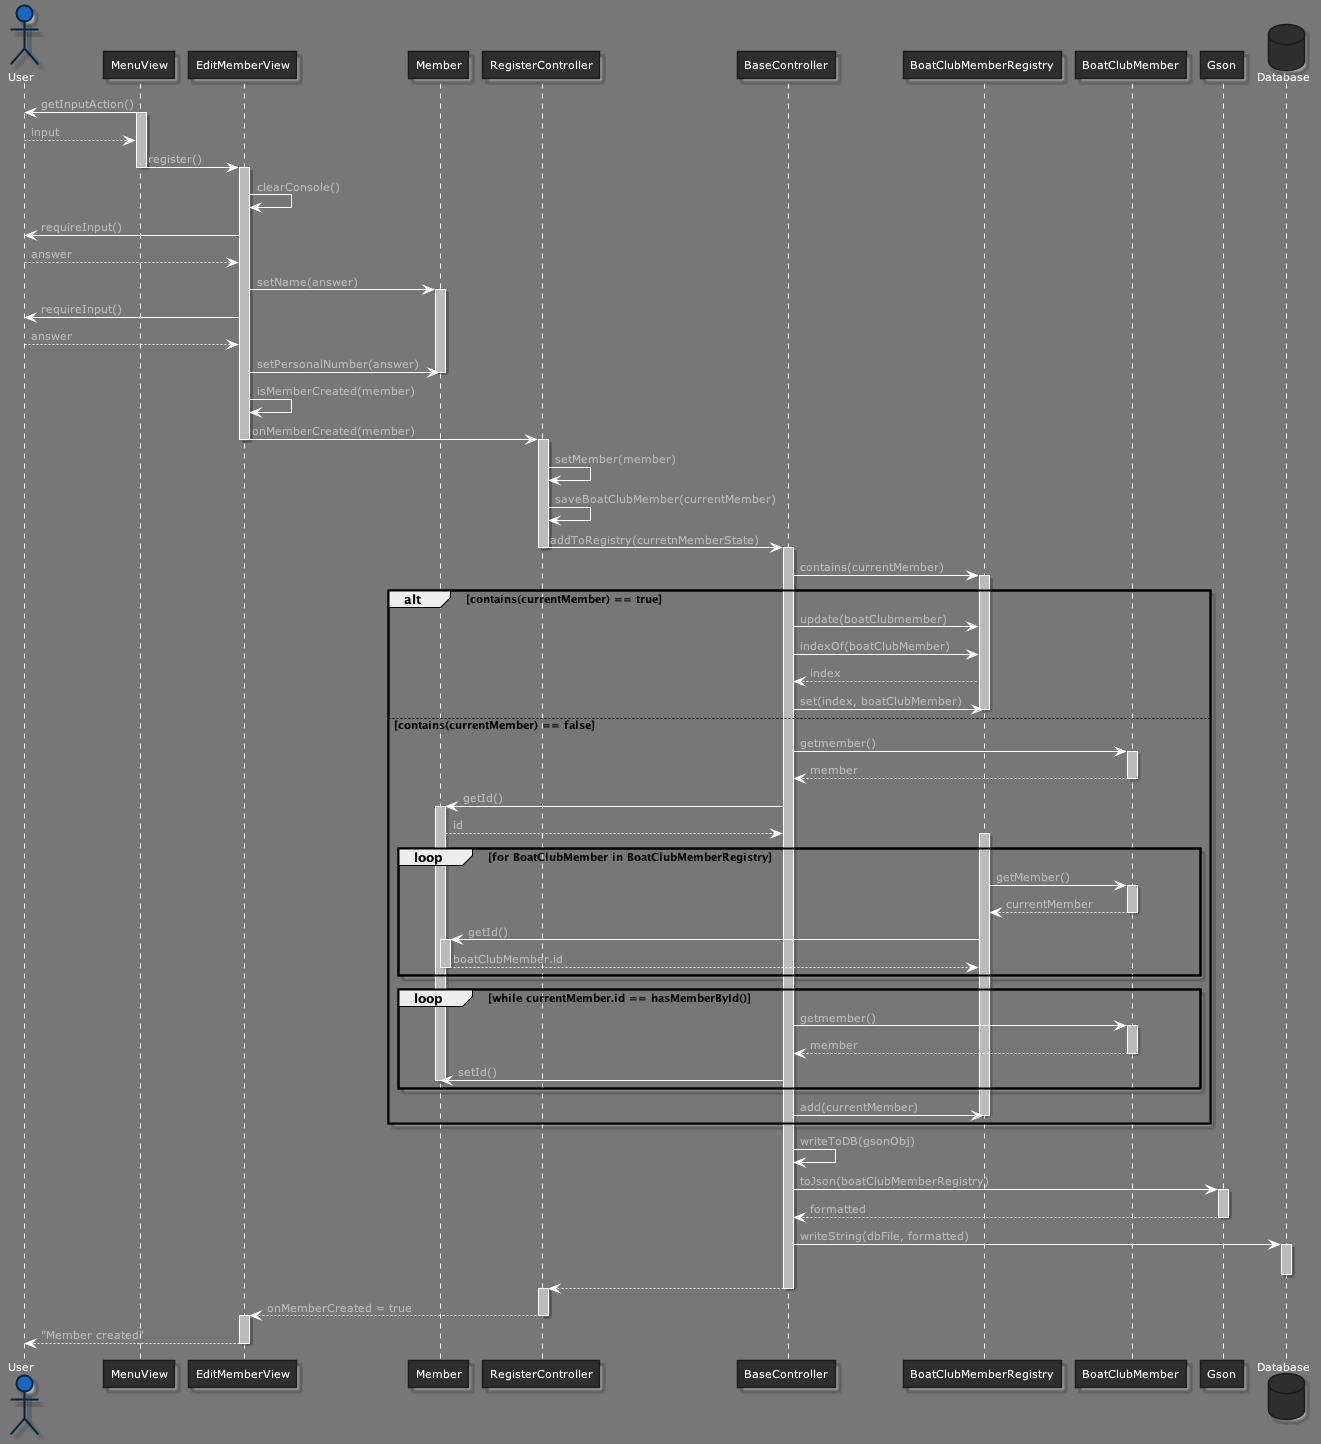

The diagram above was rendered by PlantUML. Its source (embedded in the PNG):
@startuml sequenceDiagramViewMember



skinparam backgroundColor 777
skinparam stereotypeCBackgroundColor 1a66c2





skinparam backgroundColor 777






skinparam circledCharacter {
  radius 8
  fontSize 11
  fontName "Verdana"
}

skinparam class {
    backgroundColor 2e2e2e
  borderColor 1b1b1b
    fontColor fff
  fontName "Verdana"
  fontSize 11
  stereotypeFontColor aaa
  stereotypeFontSize 11
    arrowColor fff
  arrowFontName "Verdana"
  arrowFontColor bbb
  arrowFontSize 11

  attributeFontColor aaa
  attributeFontSize 11
  attributeIconSize 11
}


skinparam actor {
    backgroundColor 1a66c2
  borderColor 002642
    fontColor fff
  fontName "Verdana"
  fontSize 11
  stereotypeFontColor aaa
  stereotypeFontSize 11
}

skinparam participant {
    backgroundColor 2e2e2e
  borderColor 1b1b1b
    fontColor fff
  fontName "Verdana"
  fontSize 11
  stereotypeFontColor aaa
  stereotypeFontSize 11
}


skinparam interface {
    backgroundColor 1a66c2
  borderColor 002642
    fontColor fff
  fontName "Verdana"
  fontSize 11
  stereotypeFontColor aaa
  stereotypeFontSize 11
}

skinparam component {
    backgroundColor 2e2e2e
  borderColor 1b1b1b
    fontColor fff
  fontName "Verdana"
  fontSize 11
  stereotypeFontColor aaa
  stereotypeFontSize 11
}

skinparam node {
    backgroundColor 2e2e2e
  borderColor 1b1b1b
    fontColor fff
  fontName "Verdana"
  fontSize 11
  stereotypeFontColor aaa
  stereotypeFontSize 11
}

skinparam database {
    backgroundColor 2e2e2e
  borderColor 1b1b1b
    fontColor fff
  fontName "Verdana"
  fontSize 11
  stereotypeFontColor aaa
  stereotypeFontSize 11
}

skinparam queue {
    backgroundColor 2e2e2e
  borderColor 1b1b1b
    fontColor fff
  fontName "Verdana"
  fontSize 11
  stereotypeFontColor aaa
  stereotypeFontSize 11
}


skinparam usecase {
    backgroundColor 2e2e2e
  borderColor 1b1b1b
    fontColor fff
  fontName "Verdana"
  fontSize 11
  stereotypeFontColor aaa
  stereotypeFontSize 11
    arrowColor fff
  arrowFontName "Verdana"
  arrowFontColor bbb
  arrowFontSize 11
}

skinparam activity {
    backgroundColor 2e2e2e
  borderColor 1b1b1b
    fontColor fff
  fontName "Verdana"
  fontSize 11
  stereotypeFontColor aaa
  stereotypeFontSize 11
    arrowColor fff
  arrowFontName "Verdana"
  arrowFontColor bbb
  arrowFontSize 11
}

skinparam sequence {
    fontColor fff
  fontName "Verdana"
  fontSize 11
  stereotypeFontColor aaa
  stereotypeFontSize 11
    arrowColor fff
  arrowFontName "Verdana"
  arrowFontColor bbb
  arrowFontSize 11

  lifeLineBorderColor fff
  lifeLineBackgroundColor bbb
}

skinparam boundary {
    backgroundColor 1a66c2
  borderColor 002642
    fontColor fff
  fontName "Verdana"
  fontSize 11
  stereotypeFontColor aaa
  stereotypeFontSize 11
}

skinparam control {
    backgroundColor 1a66c2
  borderColor 002642
    fontColor fff
  fontName "Verdana"
  fontSize 11
  stereotypeFontColor aaa
  stereotypeFontSize 11
}

skinparam entity {
    backgroundColor 1a66c2
  borderColor 002642
    fontColor fff
  fontName "Verdana"
  fontSize 11
  stereotypeFontColor aaa
  stereotypeFontSize 11
}


skinparam state {
    backgroundColor 2e2e2e
  borderColor 1b1b1b
    fontColor fff
  fontName "Verdana"
  fontSize 11
  stereotypeFontColor aaa
  stereotypeFontSize 11
    arrowColor fff
  arrowFontName "Verdana"
  arrowFontColor bbb
  arrowFontSize 11
  startColor 1a66c2
  endColor 002642
}


skinparam object {
    backgroundColor 2e2e2e
  borderColor 1b1b1b
    fontColor fff
  fontName "Verdana"
  fontSize 11
  stereotypeFontColor aaa
  stereotypeFontSize 11
    arrowColor fff
  arrowFontName "Verdana"
  arrowFontColor bbb
  arrowFontSize 11
}


skinparam note {
    backgroundColor 1a66c2
  borderColor 002642
    fontColor fff
  fontName "Verdana"
  fontSize 11
  stereotypeFontColor aaa
  stereotypeFontSize 11
}

skinparam cloud {
    backgroundColor 2e2e2e
  borderColor 1b1b1b
    fontColor fff
  fontName "Verdana"
  fontSize 11
  stereotypeFontColor aaa
  stereotypeFontSize 11
    arrowColor fff
  arrowFontName "Verdana"
  arrowFontColor bbb
  arrowFontSize 11
}

skinparam rectangle {
    backgroundColor 2e2e2e
  borderColor 1b1b1b
    fontColor fff
  fontName "Verdana"
  fontSize 11
  stereotypeFontColor aaa
  stereotypeFontSize 11
}

skinparam storage {
    backgroundColor 2e2e2e
  borderColor 1b1b1b
    fontColor fff
  fontName "Verdana"
  fontSize 11
  stereotypeFontColor aaa
  stereotypeFontSize 11
}

actor User
User <- MenuView : getInputAction()
activate MenuView
User --> MenuView : input
MenuView -> EditMemberView : register()
deactivate MenuView
activate EditMemberView
EditMemberView -> EditMemberView : clearConsole()
EditMemberView -> User : requireInput()
User --> EditMemberView : answer
EditMemberView -> Member : setName(answer)
activate Member
EditMemberView -> User : requireInput()
User --> EditMemberView : answer
EditMemberView -> Member : setPersonalNumber(answer)
deactivate Member
EditMemberView -> EditMemberView : isMemberCreated(member)
EditMemberView -> RegisterController : onMemberCreated(member)
deactivate EditMemberView
activate RegisterController
RegisterController -> RegisterController : setMember(member)
RegisterController -> RegisterController : saveBoatClubMember(currentMember)
RegisterController -> BaseController : addToRegistry(curretnMemberState)
deactivate RegisterController
activate BaseController
BaseController -> BoatClubMemberRegistry : contains(currentMember)

alt contains(currentMember) == true
activate BoatClubMemberRegistry
BaseController -> BoatClubMemberRegistry : update(boatClubmember)
BaseController -> BoatClubMemberRegistry : indexOf(boatClubMember)
BoatClubMemberRegistry --> BaseController : index
BaseController -> BoatClubMemberRegistry : set(index, boatClubMember)
deactivate BoatClubMemberRegistry
else contains(currentMember) == false
BaseController -> BoatClubMember : getmember()
activate BoatClubMember
BoatClubMember --> BaseController : member
deactivate BoatClubMember
BaseController -> Member : getId()
activate Member
Member --> BaseController : id
activate BoatClubMemberRegistry
loop for BoatClubMember in BoatClubMemberRegistry
BoatClubMemberRegistry -> BoatClubMember : getMember()
activate BoatClubMember
BoatClubMember --> BoatClubMemberRegistry : currentMember
deactivate BoatClubMember
BoatClubMemberRegistry -> Member : getId()
activate Member
Member --> BoatClubMemberRegistry : boatClubMember.id
deactivate Member
end
loop while currentMember.id == hasMemberById()
BaseController -> BoatClubMember : getmember()
activate BoatClubMember
BoatClubMember --> BaseController : member
deactivate BoatClubMember
BaseController -> Member : setId()
deactivate Member
end
BaseController -> BoatClubMemberRegistry : add(currentMember)
deactivate BoatClubMemberRegistry
end
BaseController -> BaseController : writeToDB(gsonObj)
BaseController -> Gson : toJson(boatClubMemberRegistry)
activate Gson
Gson --> BaseController : formatted
deactivate Gson
database Database
BaseController -> Database : writeString(dbFile, formatted)
activate Database
deactivate Database
BaseController --> RegisterController 
deactivate BaseController
activate RegisterController
RegisterController --> EditMemberView : onMemberCreated = true
deactivate RegisterController
activate EditMemberView
EditMemberView --> User : "Member created"
deactivate EditMemberView
@enduml